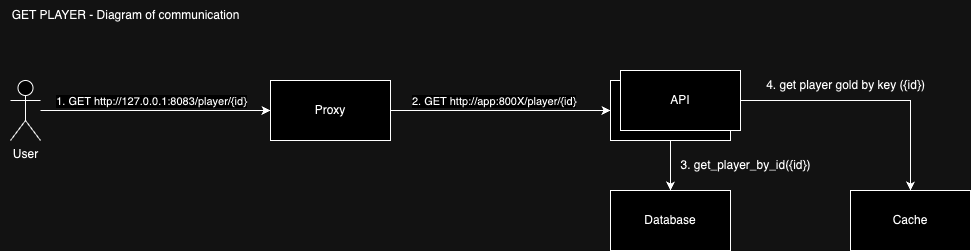

The diagram above was exported from draw.io. Its source (the exported page's mxGraphModel, read from the mxfile embedded in the PNG):
<mxGraphModel dx="1207" dy="669" grid="1" gridSize="10" guides="1" tooltips="1" connect="1" arrows="1" fold="1" page="1" pageScale="1" pageWidth="827" pageHeight="1169" math="0" shadow="0">
  <root>
    <mxCell id="0" />
    <mxCell id="1" parent="0" />
    <mxCell id="CSCn1N1AnRXzpVz3WtrS-1" style="edgeStyle=orthogonalEdgeStyle;rounded=0;orthogonalLoop=1;jettySize=auto;html=1;entryX=0;entryY=0.5;entryDx=0;entryDy=0;" edge="1" parent="1" source="NkUDRmDKWJT4lrvLC622-2" target="NkUDRmDKWJT4lrvLC622-1">
      <mxGeometry relative="1" as="geometry" />
    </mxCell>
    <mxCell id="CSCn1N1AnRXzpVz3WtrS-2" value="1. GET http://127.0.0.1:8083/player/{id}" style="edgeLabel;html=1;align=center;verticalAlign=middle;resizable=0;points=[];" vertex="1" connectable="0" parent="CSCn1N1AnRXzpVz3WtrS-1">
      <mxGeometry x="-0.2364" y="1" relative="1" as="geometry">
        <mxPoint x="22" y="-9" as="offset" />
      </mxGeometry>
    </mxCell>
    <mxCell id="CSCn1N1AnRXzpVz3WtrS-4" style="edgeStyle=orthogonalEdgeStyle;rounded=0;orthogonalLoop=1;jettySize=auto;html=1;" edge="1" parent="1" source="NkUDRmDKWJT4lrvLC622-1" target="CSCn1N1AnRXzpVz3WtrS-3">
      <mxGeometry relative="1" as="geometry" />
    </mxCell>
    <mxCell id="NkUDRmDKWJT4lrvLC622-1" value="Proxy" style="rounded=0;whiteSpace=wrap;html=1;" vertex="1" parent="1">
      <mxGeometry x="350" y="160" width="120" height="60" as="geometry" />
    </mxCell>
    <mxCell id="NkUDRmDKWJT4lrvLC622-2" value="User" style="shape=umlActor;verticalLabelPosition=bottom;verticalAlign=top;html=1;outlineConnect=0;" vertex="1" parent="1">
      <mxGeometry x="90" y="160" width="30" height="60" as="geometry" />
    </mxCell>
    <mxCell id="CSCn1N1AnRXzpVz3WtrS-9" style="edgeStyle=orthogonalEdgeStyle;rounded=0;orthogonalLoop=1;jettySize=auto;html=1;entryX=0.5;entryY=0;entryDx=0;entryDy=0;" edge="1" parent="1" source="CSCn1N1AnRXzpVz3WtrS-3" target="CSCn1N1AnRXzpVz3WtrS-7">
      <mxGeometry relative="1" as="geometry" />
    </mxCell>
    <mxCell id="CSCn1N1AnRXzpVz3WtrS-3" value="API" style="rounded=0;whiteSpace=wrap;html=1;" vertex="1" parent="1">
      <mxGeometry x="690" y="160" width="120" height="60" as="geometry" />
    </mxCell>
    <mxCell id="CSCn1N1AnRXzpVz3WtrS-12" style="edgeStyle=orthogonalEdgeStyle;rounded=0;orthogonalLoop=1;jettySize=auto;html=1;entryX=0.5;entryY=0;entryDx=0;entryDy=0;" edge="1" parent="1" source="CSCn1N1AnRXzpVz3WtrS-5" target="CSCn1N1AnRXzpVz3WtrS-11">
      <mxGeometry relative="1" as="geometry" />
    </mxCell>
    <mxCell id="CSCn1N1AnRXzpVz3WtrS-5" value="API" style="rounded=0;whiteSpace=wrap;html=1;" vertex="1" parent="1">
      <mxGeometry x="700" y="150" width="120" height="60" as="geometry" />
    </mxCell>
    <mxCell id="CSCn1N1AnRXzpVz3WtrS-6" value="&lt;span style=&quot;color: rgb(0, 0, 0); font-family: Helvetica; font-size: 11px; font-style: normal; font-variant-ligatures: normal; font-variant-caps: normal; font-weight: 400; letter-spacing: normal; orphans: 2; text-align: center; text-indent: 0px; text-transform: none; widows: 2; word-spacing: 0px; -webkit-text-stroke-width: 0px; background-color: rgb(255, 255, 255); text-decoration-thickness: initial; text-decoration-style: initial; text-decoration-color: initial; float: none; display: inline !important;&quot;&gt;2. GET http://app:800X/player/{id}&lt;/span&gt;" style="text;whiteSpace=wrap;html=1;" vertex="1" parent="1">
      <mxGeometry x="490" y="167" width="220" height="40" as="geometry" />
    </mxCell>
    <mxCell id="CSCn1N1AnRXzpVz3WtrS-7" value="Database" style="rounded=0;whiteSpace=wrap;html=1;" vertex="1" parent="1">
      <mxGeometry x="690" y="270" width="120" height="60" as="geometry" />
    </mxCell>
    <mxCell id="CSCn1N1AnRXzpVz3WtrS-8" value="GET PLAYER - Diagram of communication" style="text;html=1;align=center;verticalAlign=middle;resizable=0;points=[];autosize=1;strokeColor=none;fillColor=none;" vertex="1" parent="1">
      <mxGeometry x="80" y="80" width="250" height="30" as="geometry" />
    </mxCell>
    <mxCell id="CSCn1N1AnRXzpVz3WtrS-10" value="3. get_player_by_id({id})" style="text;html=1;align=center;verticalAlign=middle;resizable=0;points=[];autosize=1;strokeColor=none;fillColor=none;" vertex="1" parent="1">
      <mxGeometry x="750" y="230" width="150" height="30" as="geometry" />
    </mxCell>
    <mxCell id="CSCn1N1AnRXzpVz3WtrS-11" value="Cache" style="rounded=0;whiteSpace=wrap;html=1;" vertex="1" parent="1">
      <mxGeometry x="930" y="270" width="120" height="60" as="geometry" />
    </mxCell>
    <mxCell id="CSCn1N1AnRXzpVz3WtrS-13" value="4.&amp;nbsp;get player gold by key ({id})" style="text;html=1;align=center;verticalAlign=middle;resizable=0;points=[];autosize=1;strokeColor=none;fillColor=none;" vertex="1" parent="1">
      <mxGeometry x="835" y="150" width="180" height="30" as="geometry" />
    </mxCell>
  </root>
</mxGraphModel>